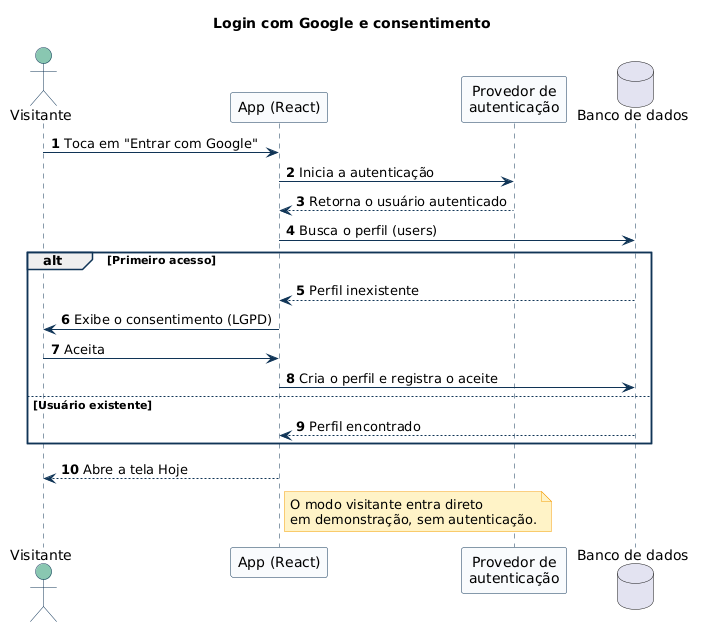

The diagram above was rendered by PlantUML. Its source (embedded in the PNG):
@startuml 01-login
title Login com Google e consentimento
skinparam shadowing false
skinparam defaultFontName Arial
skinparam ArrowColor #103557
skinparam sequence {
  ParticipantBackgroundColor #F8FAFC
  ParticipantBorderColor #103557
  ActorBackgroundColor #88C6B0
  ActorBorderColor #103557
  LifeLineBorderColor #103557
  GroupBorderColor #103557
}
skinparam note {
  BackgroundColor #FEF3C7
  BorderColor #F59E0B
}
autonumber

actor Visitante as U
participant "App (React)" as App
participant "Provedor de\nautenticação" as Auth
database "Banco de dados" as DB

U -> App : Toca em "Entrar com Google"
App -> Auth : Inicia a autenticação
Auth --> App : Retorna o usuário autenticado
App -> DB : Busca o perfil (users)
alt Primeiro acesso
  DB --> App : Perfil inexistente
  App -> U : Exibe o consentimento (LGPD)
  U -> App : Aceita
  App -> DB : Cria o perfil e registra o aceite
else Usuário existente
  DB --> App : Perfil encontrado
end
App --> U : Abre a tela Hoje

note right of App
  O modo visitante entra direto
  em demonstração, sem autenticação.
end note
@enduml